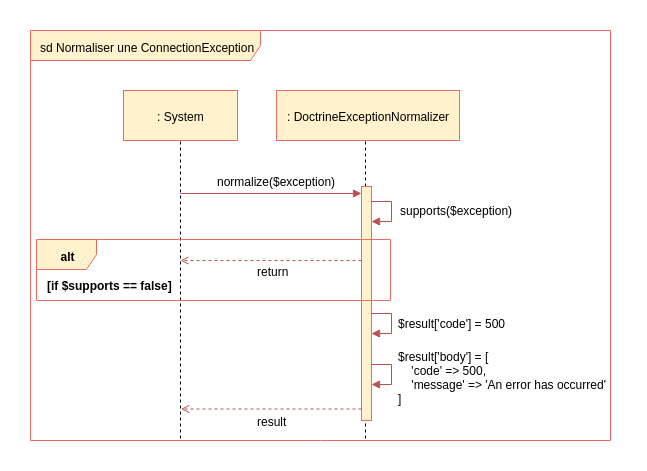

The diagram above was exported from draw.io. Its source (the exported page's mxGraphModel, read from the mxfile embedded in the PNG):
<mxGraphModel dx="2434" dy="803" grid="1" gridSize="10" guides="1" tooltips="1" connect="1" arrows="1" fold="1" page="1" pageScale="1" pageWidth="827" pageHeight="1169" background="#ffffff" math="0" shadow="0">
  <root>
    <mxCell id="0" />
    <mxCell id="1" parent="0" />
    <mxCell id="2" value="sd Normaliser une ConnectionException&lt;br&gt;" style="shape=umlFrame;whiteSpace=wrap;html=1;width=230;height=30;fillColor=#fff2cc;strokeColor=#EA6B66;" parent="1" vertex="1">
      <mxGeometry x="-80" y="130" width="580" height="410" as="geometry" />
    </mxCell>
    <mxCell id="45" value="" style="endArrow=none;dashed=1;html=1;entryX=0.5;entryY=1;exitX=0.197;exitY=1.001;exitPerimeter=0;" parent="1" edge="1">
      <mxGeometry width="50" height="50" relative="1" as="geometry">
        <mxPoint x="255" y="538" as="sourcePoint" />
        <mxPoint x="255" y="236.33333333333348" as="targetPoint" />
      </mxGeometry>
    </mxCell>
    <mxCell id="28" value="" style="endArrow=none;dashed=1;html=1;entryX=0.5;entryY=1;" parent="1" edge="1">
      <mxGeometry width="50" height="50" relative="1" as="geometry">
        <mxPoint x="70" y="538" as="sourcePoint" />
        <mxPoint x="70" y="232" as="targetPoint" />
      </mxGeometry>
    </mxCell>
    <mxCell id="467" value="" style="endArrow=block;html=1;endFill=1;fillColor=#f8cecc;strokeColor=#b85450;entryX=0.15;entryY=0.221;entryPerimeter=0;" parent="1" edge="1">
      <mxGeometry width="50" height="50" relative="1" as="geometry">
        <mxPoint x="70" y="293" as="sourcePoint" />
        <mxPoint x="251" y="293" as="targetPoint" />
      </mxGeometry>
    </mxCell>
    <mxCell id="44" value=": DoctrineExceptionNormalizer" style="html=1;fillColor=#fff2cc;strokeColor=#EA6B66;" parent="1" vertex="1">
      <mxGeometry x="166" y="190" width="183" height="50" as="geometry" />
    </mxCell>
    <mxCell id="27" value=": System" style="html=1;fillColor=#fff2cc;strokeColor=#EA6B66;" parent="1" vertex="1">
      <mxGeometry x="13" y="190" width="114" height="50" as="geometry" />
    </mxCell>
    <mxCell id="a3CNiZTT-CJZAAKLvd5j-599" value="" style="html=1;points=[];perimeter=orthogonalPerimeter;fillColor=#fff2cc;strokeColor=#EA6B66;" parent="1" vertex="1">
      <mxGeometry x="251" y="286" width="10" height="234" as="geometry" />
    </mxCell>
    <mxCell id="a3CNiZTT-CJZAAKLvd5j-600" value="normalize($exception)" style="text;html=1;resizable=0;points=[];autosize=1;align=left;verticalAlign=top;spacingTop=-4;" parent="1" vertex="1">
      <mxGeometry x="105" y="271.5" width="130" height="20" as="geometry" />
    </mxCell>
    <mxCell id="a3CNiZTT-CJZAAKLvd5j-614" value="[if $supports == false]" style="text;html=1;resizable=0;points=[];autosize=1;align=left;verticalAlign=top;spacingTop=-4;fontStyle=1" parent="1" vertex="1">
      <mxGeometry x="-65.5" y="376" width="130" height="20" as="geometry" />
    </mxCell>
    <mxCell id="Y5zCQFBQMF1H_4eG33s8-481" value="" style="endArrow=open;html=1;endFill=0;fillColor=#f8cecc;strokeColor=#b85450;dashed=1;exitX=0.7;exitY=0.804;exitPerimeter=0;" parent="1" edge="1">
      <mxGeometry width="50" height="50" relative="1" as="geometry">
        <mxPoint x="251" y="360" as="sourcePoint" />
        <mxPoint x="70" y="360" as="targetPoint" />
      </mxGeometry>
    </mxCell>
    <mxCell id="Y5zCQFBQMF1H_4eG33s8-482" value="return" style="text;html=1;resizable=0;points=[];autosize=1;align=left;verticalAlign=top;spacingTop=-4;" parent="1" vertex="1">
      <mxGeometry x="145" y="362" width="50" height="20" as="geometry" />
    </mxCell>
    <mxCell id="Y5zCQFBQMF1H_4eG33s8-509" value="" style="endArrow=block;html=1;endFill=1;fillColor=#f8cecc;strokeColor=#b85450;edgeStyle=orthogonalEdgeStyle;rounded=0;" parent="1" edge="1">
      <mxGeometry width="50" height="50" relative="1" as="geometry">
        <mxPoint x="261" y="301" as="sourcePoint" />
        <mxPoint x="261" y="321" as="targetPoint" />
        <Array as="points">
          <mxPoint x="261" y="301" />
          <mxPoint x="281" y="301" />
          <mxPoint x="281" y="321" />
        </Array>
      </mxGeometry>
    </mxCell>
    <mxCell id="Y5zCQFBQMF1H_4eG33s8-510" value="supports($exception)" style="text;html=1;resizable=0;points=[];autosize=1;align=left;verticalAlign=top;spacingTop=-4;" parent="1" vertex="1">
      <mxGeometry x="288" y="301" width="130" height="20" as="geometry" />
    </mxCell>
    <mxCell id="Y5zCQFBQMF1H_4eG33s8-520" value="" style="endArrow=block;html=1;endFill=1;fillColor=#f8cecc;strokeColor=#b85450;edgeStyle=orthogonalEdgeStyle;rounded=0;" parent="1" edge="1">
      <mxGeometry width="50" height="50" relative="1" as="geometry">
        <mxPoint x="261.2857142857147" y="413.28571428571445" as="sourcePoint" />
        <mxPoint x="261.2857142857147" y="433.28571428571445" as="targetPoint" />
        <Array as="points">
          <mxPoint x="261" y="413" />
          <mxPoint x="281" y="413" />
          <mxPoint x="281" y="433" />
        </Array>
      </mxGeometry>
    </mxCell>
    <mxCell id="Y5zCQFBQMF1H_4eG33s8-521" value="$result['code'] = 500" style="text;html=1;resizable=0;points=[];autosize=1;align=left;verticalAlign=top;spacingTop=-4;" parent="1" vertex="1">
      <mxGeometry x="286" y="414" width="120" height="20" as="geometry" />
    </mxCell>
    <mxCell id="Y5zCQFBQMF1H_4eG33s8-523" value="$result['body'] = [&lt;br&gt;&amp;nbsp; &amp;nbsp; 'code' =&amp;gt; 500,&lt;br&gt;&amp;nbsp; &amp;nbsp; 'message' =&amp;gt; 'An error has occurred'&lt;br&gt;]" style="text;html=1;resizable=0;points=[];autosize=1;align=left;verticalAlign=top;spacingTop=-4;" parent="1" vertex="1">
      <mxGeometry x="286" y="447" width="220" height="60" as="geometry" />
    </mxCell>
    <mxCell id="Y5zCQFBQMF1H_4eG33s8-524" value="" style="endArrow=block;html=1;endFill=1;fillColor=#f8cecc;strokeColor=#b85450;edgeStyle=orthogonalEdgeStyle;rounded=0;" parent="1" edge="1">
      <mxGeometry width="50" height="50" relative="1" as="geometry">
        <mxPoint x="261.2857142857147" y="463.7142857142858" as="sourcePoint" />
        <mxPoint x="261.2857142857147" y="483.7142857142858" as="targetPoint" />
        <Array as="points">
          <mxPoint x="261" y="464" />
          <mxPoint x="281" y="464" />
          <mxPoint x="281" y="484" />
        </Array>
      </mxGeometry>
    </mxCell>
    <mxCell id="Y5zCQFBQMF1H_4eG33s8-525" value="" style="endArrow=open;html=1;endFill=0;fillColor=#f8cecc;strokeColor=#b85450;dashed=1;exitX=0.7;exitY=0.804;exitPerimeter=0;" parent="1" edge="1">
      <mxGeometry width="50" height="50" relative="1" as="geometry">
        <mxPoint x="251" y="508.5" as="sourcePoint" />
        <mxPoint x="70.5" y="508.5" as="targetPoint" />
      </mxGeometry>
    </mxCell>
    <mxCell id="Y5zCQFBQMF1H_4eG33s8-526" value="result" style="text;html=1;resizable=0;points=[];autosize=1;align=left;verticalAlign=top;spacingTop=-4;" parent="1" vertex="1">
      <mxGeometry x="145" y="512" width="40" height="20" as="geometry" />
    </mxCell>
    <mxCell id="Y5zCQFBQMF1H_4eG33s8-473" value="alt" style="shape=umlFrame;whiteSpace=wrap;html=1;fontColor=#000000;fillColor=#fff2cc;strokeColor=#EA6B66;fontStyle=1" parent="1" vertex="1">
      <mxGeometry x="-74" y="339" width="354" height="61" as="geometry" />
    </mxCell>
  </root>
</mxGraphModel>